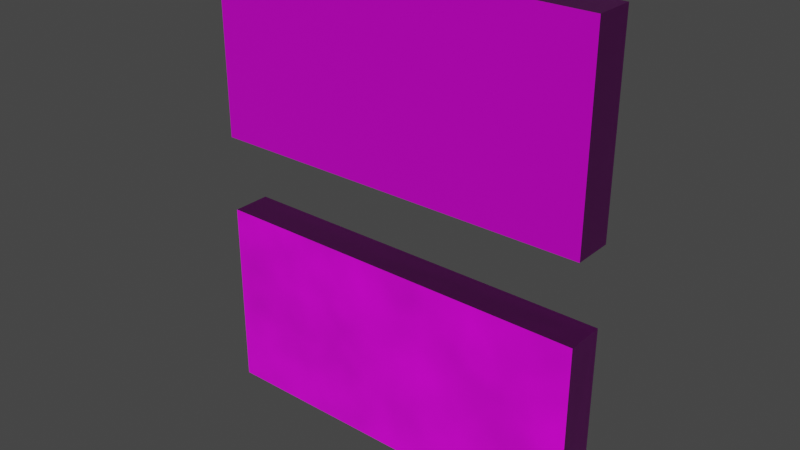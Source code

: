 # Source: DoubleWall_Type_2.blend  (saved by Blender 3.1.7; exported with 4.5.12 LTS)
import bpy
from mathutils import Matrix  # noqa: F401  (used for matrix-valued properties, if any)

bpy.ops.wm.read_factory_settings(use_empty=True)
scene = bpy.context.scene
scene.name = 'Scene'

# ---- collections
col_collection = bpy.data.collections.new('Collection'); scene.collection.children.link(col_collection)

# ---- images (referenced by path relative to the original .blend; pixels are not part of the script)
import os
ASSET_DIR = os.environ.get("B2B_ASSET_DIR", "")  # directory of the original .blend (textures are referenced by path, not embedded)
HERE = os.path.dirname(os.path.abspath(__file__))  # packed textures are extracted next to this script under _unpacked/

def load_image(name, relpath, width, height, colorspace="sRGB"):
    """Load a texture the original file referenced (path relative to the .blend, or extracted next to this script)."""
    p = next((c for c in (os.path.join(HERE, relpath), os.path.join(ASSET_DIR, relpath)) if relpath and os.path.exists(c)), "")
    if p:
        img = bpy.data.images.load(p, check_existing=True)
        img.name = name
    else:  # same state as the original file: an image datablock whose file is absent (Cycles renders it pink)
        img = bpy.data.images.new(name, width, height)
        img.source = "FILE"
        img.filepath = "//" + (relpath or name)
    img.colorspace_settings.name = colorspace
    return img
img_futuristic_panels1_height_png_001 = load_image('futuristic-panels1-height.png.001', 'futuristic-panels1-height.png', 1024, 1024, 'sRGB')
img_futuristic_panels1_metallic_psd_001 = load_image('futuristic-panels1-metallic.psd.001', 'futuristic-panels1-metallic.psd', 1024, 1024, 'sRGB')
img_futuristic_panels1_albedo_png_001 = load_image('futuristic-panels1-albedo.png.001', 'futuristic-panels1-albedo.png', 1024, 1024, 'sRGB')
img_futuristic_panels1_normal_ogl_png_001 = load_image('futuristic-panels1-normal-ogl.png.001', 'futuristic-panels1-normal-ogl.png', 1024, 1024, 'sRGB')

# ---- materials (node trees are filled in below, after node groups)
mat_material = bpy.data.materials.new('Material')
mat_material.alpha_threshold = 0.0
mat_material.use_transparent_shadow = False
mat_material.line_color = (0.0, 0.0, 0.0, 1.0)
mat_material_001 = bpy.data.materials.new('Material.001')
mat_material_001.alpha_threshold = 0.0
mat_material_001.use_transparent_shadow = False
mat_material_001.line_color = (0.0, 0.0, 0.0, 1.0)

# ---- material node trees
mat_material.use_nodes = True; mat_material.node_tree.nodes.clear()
_N = mat_material.node_tree.nodes; _L = mat_material.node_tree.links
n0 = _N.new('NodeFrame'); n0.name = 'Frame'; n0.location = (-1270, 330)
n0.label = 'Mapping'
n0.width = 400
n1 = _N.new('NodeFrame'); n1.name = 'Frame.001'; n1.location = (-570, 803)
n1.label = 'Textures'
n1.width = 539
n2 = _N.new('ShaderNodeOutputMaterial'); n2.name = 'Material Output'; n2.location = (300, 300)
n3 = _N.new('ShaderNodeTexImage'); n3.name = 'Image Texture'; n3.location = (30, -1143)
n3.label = 'Displacement'
n3.image = img_futuristic_panels1_height_png_001
n4 = _N.new('ShaderNodeDisplacement'); n4.name = 'Displacement'; n4.location = (10, -260)
n4.inputs[2].default_value = 1.0
n5 = _N.new('ShaderNodeTexImage'); n5.name = 'Image Texture.002'; n5.location = (30, -583)
n5.label = 'Metallic'
n5.image = img_futuristic_panels1_metallic_psd_001
n6 = _N.new('ShaderNodeNormalMap'); n6.name = 'Normal Map'; n6.location = (-240, -60)
n7 = _N.new('ShaderNodeMapping'); n7.name = 'Mapping'; n7.location = (230, -30)
n7.inputs[1].default_value = (3.8, 1.4, 0.0)
n7.inputs[3].default_value = (5.4, 3.4, 1.0)
n8 = _N.new('ShaderNodeTexCoord'); n8.name = 'Texture Coordinate'; n8.location = (30, -30)
n9 = _N.new('ShaderNodeTexImage'); n9.name = 'Image Texture.004'; n9.location = (-529, 955)
n9.label = 'Base Color'
n9.image = img_futuristic_panels1_albedo_png_001
n10 = _N.new('ShaderNodeHueSaturation'); n10.name = 'Hue Saturation Value'; n10.location = (32, 743)
n11 = _N.new('ShaderNodeTexNoise'); n11.name = 'Noise Texture'; n11.location = (-34, 1057)
n12 = _N.new('ShaderNodeBrightContrast'); n12.name = 'Bright/Contrast'; n12.location = (369, -30)
n13 = _N.new('ShaderNodeMix'); n13.name = 'Mix'; n13.location = (289, 677)
n13.data_type = 'RGBA'
n14 = _N.new('ShaderNodeBsdfPrincipled'); n14.name = 'Principled BSDF'; n14.location = (10, 300)
n14.distribution = 'GGX'
n14.subsurface_method = 'BURLEY'
n14.inputs[2].default_value = 0.4
n14.inputs[3].default_value = 1.45
n14.inputs[27].default_value = (0.0, 0.0, 0.0, 1.0)
n14.inputs[28].default_value = 1.0
n15 = _N.new('ShaderNodeTexImage'); n15.name = 'Image Texture.001'; n15.location = (30, -303)
n15.label = 'Base Color'
n15.image = img_futuristic_panels1_albedo_png_001
n16 = _N.new('ShaderNodeTexImage'); n16.name = 'Image Texture.003'; n16.location = (30, -863)
n16.label = 'Normal'
n16.image = img_futuristic_panels1_normal_ogl_png_001
n3.parent = n1
n5.parent = n1
n7.parent = n0
n8.parent = n0
n12.parent = n1
n15.parent = n1
n16.parent = n1
_L.new(n14.outputs[0], n2.inputs[0])
_L.new(n3.outputs[0], n4.inputs[0])
_L.new(n4.outputs[0], n2.inputs[2])
_L.new(n5.outputs[0], n14.inputs[1])
_L.new(n16.outputs[0], n6.inputs[1])
_L.new(n6.outputs[0], n14.inputs[5])
_L.new(n7.outputs[0], n15.inputs[0])
_L.new(n7.outputs[0], n5.inputs[0])
_L.new(n7.outputs[0], n16.inputs[0])
_L.new(n7.outputs[0], n3.inputs[0])
_L.new(n8.outputs[2], n7.inputs[0])
_L.new(n12.outputs[0], n10.inputs[4])
_L.new(n10.outputs[0], n13.inputs[6])
_L.new(n15.outputs[0], n13.inputs[7])
_L.new(n13.outputs[2], n14.inputs[0])
_L.new(n7.outputs[0], n9.inputs[0])
_L.new(n11.outputs[0], n13.inputs[0])
_L.new(n9.outputs[0], n12.inputs[0])
_L.new(n7.outputs[0], n11.inputs[0])
n2.is_active_output = True
mat_material_001.use_nodes = True; mat_material_001.node_tree.nodes.clear()
_N = mat_material_001.node_tree.nodes; _L = mat_material_001.node_tree.links
n0 = _N.new('NodeFrame'); n0.name = 'Frame'; n0.location = (-1478, 254)
n0.label = 'Mapping'
n0.width = 400
n1 = _N.new('NodeFrame'); n1.name = 'Frame.001'; n1.location = (-778, 727)
n1.label = 'Textures'
n1.width = 539
n2 = _N.new('ShaderNodeOutputMaterial'); n2.name = 'Material Output'; n2.location = (300, 300)
n3 = _N.new('ShaderNodeHueSaturation'); n3.name = 'Hue Saturation Value'; n3.location = (-176, 667)
n4 = _N.new('ShaderNodeTexImage'); n4.name = 'Image Texture.004'; n4.location = (-737, 879)
n4.label = 'Base Color'
n4.image = img_futuristic_panels1_albedo_png_001
n5 = _N.new('ShaderNodeTexImage'); n5.name = 'Image Texture.001'; n5.location = (30, -303)
n5.label = 'Base Color'
n5.image = img_futuristic_panels1_albedo_png_001
n6 = _N.new('ShaderNodeTexImage'); n6.name = 'Image Texture'; n6.location = (30, -1143)
n6.label = 'Displacement'
n6.image = img_futuristic_panels1_height_png_001
n7 = _N.new('ShaderNodeTexCoord'); n7.name = 'Texture Coordinate'; n7.location = (30, -30)
n8 = _N.new('ShaderNodeBrightContrast'); n8.name = 'Bright/Contrast'; n8.location = (369, -30)
n8.inputs[1].default_value = 0.5
n8.inputs[2].default_value = 1.0
n9 = _N.new('ShaderNodeMapping'); n9.name = 'Mapping'; n9.location = (230, -30)
n9.inputs[1].default_value = (7.1, 8.6, 0.3)
n9.inputs[3].default_value = (5.6, 2.7, 1.0)
n10 = _N.new('ShaderNodeTexNoise'); n10.name = 'Noise Texture'; n10.location = (-242, 981)
n10.inputs[2].default_value = 2.7
n11 = _N.new('ShaderNodeTexImage'); n11.name = 'Image Texture.003'; n11.location = (30, -863)
n11.label = 'Normal'
n11.image = img_futuristic_panels1_normal_ogl_png_001
n12 = _N.new('ShaderNodeBsdfPrincipled'); n12.name = 'Principled BSDF'; n12.location = (10, 300)
n12.distribution = 'GGX'
n12.subsurface_method = 'BURLEY'
n12.inputs[2].default_value = 0.4
n12.inputs[3].default_value = 1.45
n12.inputs[27].default_value = (0.0, 0.0, 0.0, 1.0)
n12.inputs[28].default_value = 1.0
n13 = _N.new('ShaderNodeMix'); n13.name = 'Mix'; n13.location = (81, 601)
n13.data_type = 'RGBA'
n14 = _N.new('ShaderNodeTexImage'); n14.name = 'Image Texture.002'; n14.location = (30, -583)
n14.label = 'Metallic'
n14.image = img_futuristic_panels1_metallic_psd_001
n15 = _N.new('ShaderNodeDisplacement'); n15.name = 'Displacement'; n15.location = (-198, -336)
n15.inputs[2].default_value = 1.0
n16 = _N.new('ShaderNodeNormalMap'); n16.name = 'Normal Map'; n16.location = (-448, -136)
n5.parent = n1
n6.parent = n1
n7.parent = n0
n8.parent = n1
n9.parent = n0
n11.parent = n1
n14.parent = n1
_L.new(n12.outputs[0], n2.inputs[0])
_L.new(n6.outputs[0], n15.inputs[0])
_L.new(n11.outputs[0], n16.inputs[1])
_L.new(n9.outputs[0], n5.inputs[0])
_L.new(n9.outputs[0], n14.inputs[0])
_L.new(n9.outputs[0], n11.inputs[0])
_L.new(n9.outputs[0], n6.inputs[0])
_L.new(n7.outputs[2], n9.inputs[0])
_L.new(n8.outputs[0], n3.inputs[4])
_L.new(n3.outputs[0], n13.inputs[6])
_L.new(n5.outputs[0], n13.inputs[7])
_L.new(n9.outputs[0], n4.inputs[0])
_L.new(n10.outputs[0], n13.inputs[0])
_L.new(n4.outputs[0], n8.inputs[0])
_L.new(n9.outputs[0], n10.inputs[0])
_L.new(n13.outputs[2], n12.inputs[0])
_L.new(n14.outputs[0], n12.inputs[1])
_L.new(n15.outputs[0], n2.inputs[2])
_L.new(n16.outputs[0], n12.inputs[5])
n2.is_active_output = True

# ---- world
world_world = bpy.data.worlds.new('World'); scene.world = world_world
world_world.use_nodes = True; world_world.node_tree.nodes.clear()
_N = world_world.node_tree.nodes; _L = world_world.node_tree.links
n0 = _N.new('ShaderNodeOutputWorld'); n0.name = 'World Output'; n0.location = (300, 300)
n1 = _N.new('ShaderNodeBackground'); n1.name = 'Background'; n1.location = (10, 300)
n1.inputs[0].default_value = (0.05088, 0.05088, 0.05088, 1.0)
_L.new(n1.outputs[0], n0.inputs[0])
n0.is_active_output = True
world_world.color = (0.05088, 0.05088, 0.05088)
world_world.use_sun_shadow = False
world_world.sun_shadow_jitter_overblur = 0.0

# ---- meshes
me_cube_001 = bpy.data.meshes.new('Cube.001')
me_cube_001.from_pydata([(1.0, 1.0, 1.0), (1.0, 1.0, -1.0), (1.0, -1.0, 1.0), (1.0, -1.0, -1.0), (-1.0, 1.0, 1.0), (-1.0, 1.0, -1.0), (-1.0, -1.0, 1.0), (-1.0, -1.0, -1.0)], [], [(0, 4, 6, 2), (3, 2, 6, 7), (7, 6, 4, 5), (5, 1, 3, 7), (1, 0, 2, 3), (5, 4, 0, 1)])
_uv = me_cube_001.uv_layers.new(name='UVMap')
_uv.uv.foreach_set('vector', [0.6667, 0.0, 1.0, 0.0, 1.0, 0.3333, 0.6667, 0.3333, 0.3333, 0.0, 0.3333, 0.3333, 0.0, 0.3333, 0.0, 0.0, 0.3333, 0.3333, 0.3333, 0.6667, 0.0, 0.6667, 0.0, 0.3333, 0.3333, 0.0, 0.6667, 0.0, 0.6667, 0.3333, 0.3333, 0.3333, 0.6667, 0.3333, 0.6667, 0.6667, 0.3333, 0.6667, 0.3333, 0.3333, 0.3333, 0.6667, 0.3333, 1.0, 0.0, 1.0, 0.0, 0.6667])
me_cube_001.materials.append(mat_material)
me_cube_001.use_remesh_preserve_volume = False
me_cube_001.use_remesh_preserve_attributes = False
me_cube_001.use_mirror_vertex_groups = False
me_cube_001.update()
me_cube_002 = bpy.data.meshes.new('Cube.002')
me_cube_002.from_pydata([(1.0, 1.0, 1.0), (1.0, 1.0, -1.0), (1.0, -1.0, 1.0), (1.0, -1.0, -1.0), (-1.0, 1.0, 1.0), (-1.0, 1.0, -1.0), (-1.0, -1.0, 1.0), (-1.0, -1.0, -1.0)], [], [(0, 4, 6, 2), (3, 2, 6, 7), (7, 6, 4, 5), (5, 1, 3, 7), (1, 0, 2, 3), (5, 4, 0, 1)])
_uv = me_cube_002.uv_layers.new(name='UVMap')
_uv.uv.foreach_set('vector', [0.6667, 0.0, 1.0, 0.0, 1.0, 0.3333, 0.6667, 0.3333, 0.3333, 0.0, 0.3333, 0.3333, 0.0, 0.3333, 0.0, 0.0, 0.3333, 0.3333, 0.3333, 0.6667, 0.0, 0.6667, 0.0, 0.3333, 0.3333, 0.0, 0.6667, 0.0, 0.6667, 0.3333, 0.3333, 0.3333, 0.6667, 0.3333, 0.6667, 0.6667, 0.3333, 0.6667, 0.3333, 0.3333, 0.3333, 0.6667, 0.3333, 1.0, 0.0, 1.0, 0.0, 0.6667])
me_cube_002.materials.append(mat_material_001)
me_cube_002.use_remesh_preserve_volume = False
me_cube_002.use_remesh_preserve_attributes = False
me_cube_002.use_mirror_vertex_groups = False
me_cube_002.update()

# ---- objects
ob_cube_001 = bpy.data.objects.new('Cube.001', me_cube_001)
ob_cube_002 = bpy.data.objects.new('Cube.002', me_cube_002)

# ---- transforms, parenting, visibility, modifiers, constraints
ob_cube_001.location = (0.0, 0.0, 7.0)
ob_cube_001.scale = (10.0, 1.0, 5.0)
ob_cube_001.lock_rotations_4d = False
ob_cube_001.empty_display_type = 'ARROWS'
ob_cube_001.lineart.crease_threshold = 0.0
ob_cube_002.parent = ob_cube_001
ob_cube_002.matrix_parent_inverse = Matrix(((0.1, -0.0, 0.0, 4.0), (-0.0, 1.0, -0.0, 0.0), (0.0, 0.0, 0.2, -1.4), (-0.0, 0.0, -0.0, 1.0)))
ob_cube_002.location = (-40.0, 0.0, -7.0)
ob_cube_002.scale = (10.0, 1.0, 5.0)
ob_cube_002.lock_rotations_4d = False
ob_cube_002.empty_display_type = 'ARROWS'
ob_cube_002.lineart.crease_threshold = 0.0

# ---- collection membership
col_collection.objects.link(ob_cube_001)
col_collection.objects.link(ob_cube_002)

# ---- scene / render settings (as saved in the file)
scene.frame_start = 1; scene.frame_end = 250; scene.frame_set(1)
scene.render.engine = 'BLENDER_EEVEE_NEXT'
scene.cycles.use_denoising = False
scene.cycles.samples = 128
scene.cycles.sampling_pattern = 'TABULATED_SOBOL'
scene.cycles.use_adaptive_sampling = False
scene.cycles.use_light_tree = False
scene.view_settings.view_transform = 'Filmic'
bpy.context.view_layer.update()

# ---- added for rendering (the .blend has no active camera and no usable light): camera, sun
cam_auto = bpy.data.cameras.new('AutoCamera')
cam_auto.lens = 50.0
cam_auto.sensor_width = 36.0
cam_auto.clip_end = 1000.0
ob_auto_camera = bpy.data.objects.new('AutoCamera', cam_auto)
scene.collection.objects.link(ob_auto_camera)
ob_auto_camera.location = (28.9641, -34.7569, 23.1713)
ob_auto_camera.rotation_euler = (1.09748, -7.21219e-08, 0.694738)
scene.camera = ob_auto_camera
light_auto_sun = bpy.data.lights.new('AutoSun', 'SUN')
light_auto_sun.energy = 3.0
light_auto_sun.angle = 0.0523599
ob_auto_sun = bpy.data.objects.new('AutoSun', light_auto_sun)
scene.collection.objects.link(ob_auto_sun)
ob_auto_sun.rotation_euler = (0.872665, 0.174533, 0.523599)
bpy.context.view_layer.update()
